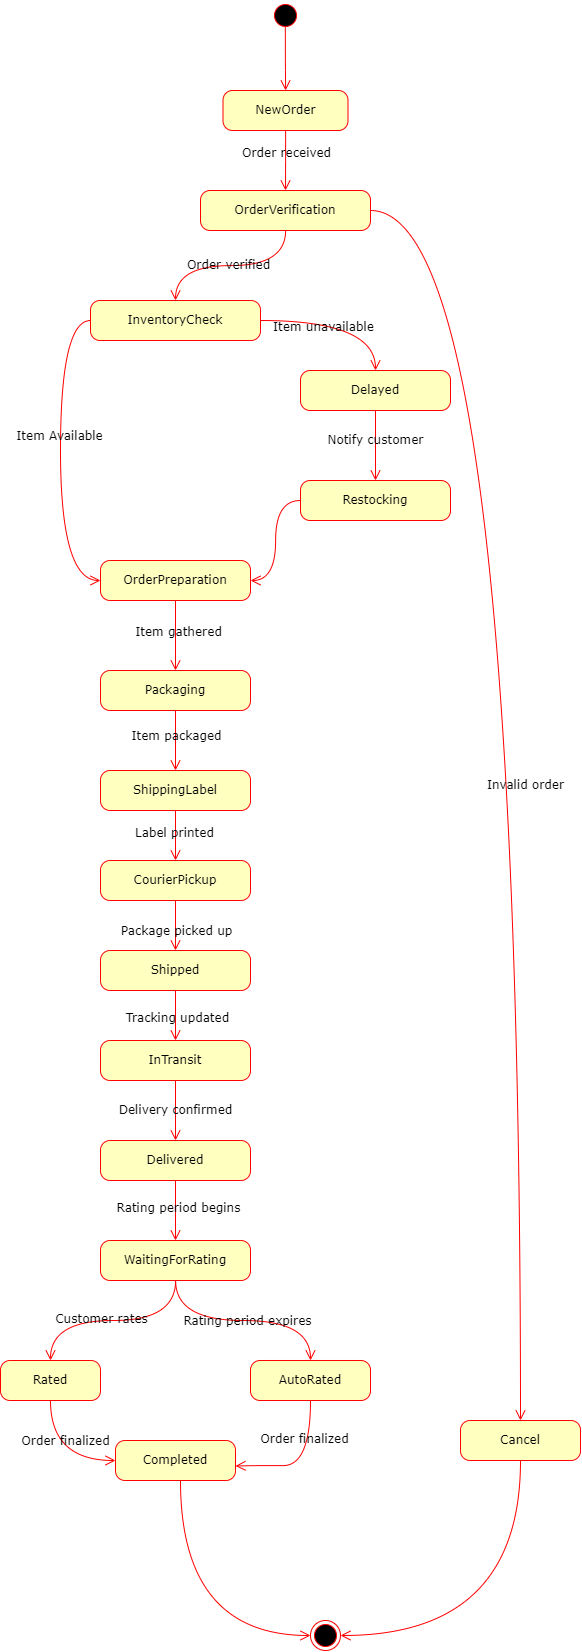

The diagram above was exported from draw.io. Its source (the exported page's mxGraphModel, read from the mxfile embedded in the PNG):
<mxGraphModel dx="1404" dy="1702" grid="1" gridSize="10" guides="1" tooltips="1" connect="1" arrows="1" fold="1" page="1" pageScale="1" pageWidth="900" pageHeight="1800" background="none" math="0" shadow="0">
  <root>
    <mxCell id="0" />
    <mxCell id="1" parent="0" />
    <mxCell id="9QHuHSOnxLbQXabaZG1r-6" style="edgeStyle=orthogonalEdgeStyle;shape=connector;rounded=1;orthogonalLoop=1;jettySize=auto;html=1;entryX=0.5;entryY=0;entryDx=0;entryDy=0;strokeColor=#ff0000;align=left;verticalAlign=middle;fontFamily=Verdana;fontSize=12;fontColor=default;labelBackgroundColor=none;endArrow=open;endSize=8;" edge="1" parent="1" source="382b91b5511bd0f7-6" target="9QHuHSOnxLbQXabaZG1r-5">
      <mxGeometry relative="1" as="geometry">
        <Array as="points">
          <mxPoint x="435" y="210" />
          <mxPoint x="435" y="210" />
        </Array>
      </mxGeometry>
    </mxCell>
    <mxCell id="9QHuHSOnxLbQXabaZG1r-7" value="Order received" style="edgeLabel;html=1;align=center;verticalAlign=middle;resizable=0;points=[];fontFamily=Verdana;fontSize=12;fontColor=default;labelBackgroundColor=none;" vertex="1" connectable="0" parent="9QHuHSOnxLbQXabaZG1r-6">
      <mxGeometry x="-0.2286" relative="1" as="geometry">
        <mxPoint as="offset" />
      </mxGeometry>
    </mxCell>
    <mxCell id="382b91b5511bd0f7-6" value="NewOrder" style="rounded=1;whiteSpace=wrap;html=1;arcSize=24;fillColor=#ffffc0;strokeColor=#ff0000;shadow=0;comic=0;labelBackgroundColor=none;fontFamily=Verdana;fontSize=12;fontColor=#000000;align=center;" parent="1" vertex="1">
      <mxGeometry x="372.5" y="150" width="125" height="40" as="geometry" />
    </mxCell>
    <mxCell id="2a3bc250acf0617d-9" style="edgeStyle=orthogonalEdgeStyle;html=1;labelBackgroundColor=none;endArrow=open;endSize=8;strokeColor=#ff0000;fontFamily=Verdana;fontSize=12;align=left;exitX=0.785;exitY=0.506;exitDx=0;exitDy=0;exitPerimeter=0;" parent="1" source="382b91b5511bd0f7-1" target="382b91b5511bd0f7-6" edge="1">
      <mxGeometry relative="1" as="geometry" />
    </mxCell>
    <mxCell id="9QHuHSOnxLbQXabaZG1r-56" style="edgeStyle=orthogonalEdgeStyle;shape=connector;curved=1;rounded=1;orthogonalLoop=1;jettySize=auto;html=1;entryX=1;entryY=0.5;entryDx=0;entryDy=0;strokeColor=#ff0000;align=left;verticalAlign=middle;fontFamily=Verdana;fontSize=12;fontColor=default;labelBackgroundColor=none;endArrow=open;endSize=8;exitX=0.5;exitY=1;exitDx=0;exitDy=0;" edge="1" parent="1" source="9QHuHSOnxLbQXabaZG1r-3" target="9QHuHSOnxLbQXabaZG1r-54">
      <mxGeometry relative="1" as="geometry">
        <Array as="points">
          <mxPoint x="670" y="1695" />
        </Array>
      </mxGeometry>
    </mxCell>
    <mxCell id="9QHuHSOnxLbQXabaZG1r-3" value="Cancel" style="rounded=1;whiteSpace=wrap;html=1;arcSize=24;fillColor=#ffffc0;strokeColor=#ff0000;shadow=0;comic=0;labelBackgroundColor=none;fontFamily=Verdana;fontSize=12;fontColor=#000000;align=center;" vertex="1" parent="1">
      <mxGeometry x="610" y="1480" width="120" height="40" as="geometry" />
    </mxCell>
    <mxCell id="9QHuHSOnxLbQXabaZG1r-9" style="edgeStyle=orthogonalEdgeStyle;shape=connector;rounded=1;orthogonalLoop=1;jettySize=auto;html=1;entryX=0.5;entryY=0;entryDx=0;entryDy=0;strokeColor=#ff0000;align=left;verticalAlign=middle;fontFamily=Verdana;fontSize=12;fontColor=default;labelBackgroundColor=none;endArrow=open;endSize=8;curved=1;" edge="1" parent="1" source="9QHuHSOnxLbQXabaZG1r-5" target="9QHuHSOnxLbQXabaZG1r-8">
      <mxGeometry relative="1" as="geometry" />
    </mxCell>
    <mxCell id="9QHuHSOnxLbQXabaZG1r-10" value="Order verified" style="edgeLabel;align=center;verticalAlign=middle;resizable=0;points=[];fontFamily=Verdana;fontSize=12;fontColor=default;labelBackgroundColor=none;labelBorderColor=none;textShadow=0;html=1;" vertex="1" connectable="0" parent="9QHuHSOnxLbQXabaZG1r-9">
      <mxGeometry x="0.0393" y="-1" relative="1" as="geometry">
        <mxPoint as="offset" />
      </mxGeometry>
    </mxCell>
    <mxCell id="9QHuHSOnxLbQXabaZG1r-57" style="edgeStyle=orthogonalEdgeStyle;shape=connector;curved=1;rounded=1;orthogonalLoop=1;jettySize=auto;html=1;strokeColor=#ff0000;align=left;verticalAlign=middle;fontFamily=Verdana;fontSize=12;fontColor=default;labelBackgroundColor=none;endArrow=open;endSize=8;entryX=0.5;entryY=0;entryDx=0;entryDy=0;" edge="1" parent="1" source="9QHuHSOnxLbQXabaZG1r-5" target="9QHuHSOnxLbQXabaZG1r-3">
      <mxGeometry relative="1" as="geometry">
        <mxPoint x="680" y="1470" as="targetPoint" />
        <Array as="points">
          <mxPoint x="670" y="270" />
        </Array>
      </mxGeometry>
    </mxCell>
    <mxCell id="9QHuHSOnxLbQXabaZG1r-58" value="Invalid order" style="edgeLabel;html=1;align=center;verticalAlign=middle;resizable=0;points=[];fontFamily=Verdana;fontSize=12;fontColor=default;labelBackgroundColor=none;" vertex="1" connectable="0" parent="9QHuHSOnxLbQXabaZG1r-57">
      <mxGeometry x="0.0666" y="4" relative="1" as="geometry">
        <mxPoint y="-1" as="offset" />
      </mxGeometry>
    </mxCell>
    <mxCell id="9QHuHSOnxLbQXabaZG1r-5" value="OrderVerification" style="rounded=1;whiteSpace=wrap;html=1;arcSize=24;fillColor=#ffffc0;strokeColor=#ff0000;shadow=0;comic=0;labelBackgroundColor=none;fontFamily=Verdana;fontSize=12;fontColor=#000000;align=center;" vertex="1" parent="1">
      <mxGeometry x="350" y="250" width="170" height="40" as="geometry" />
    </mxCell>
    <mxCell id="9QHuHSOnxLbQXabaZG1r-13" style="edgeStyle=orthogonalEdgeStyle;shape=connector;curved=1;rounded=1;orthogonalLoop=1;jettySize=auto;html=1;entryX=0.5;entryY=0;entryDx=0;entryDy=0;strokeColor=#ff0000;align=left;verticalAlign=middle;fontFamily=Verdana;fontSize=12;fontColor=default;labelBackgroundColor=none;endArrow=open;endSize=8;" edge="1" parent="1" source="9QHuHSOnxLbQXabaZG1r-8" target="9QHuHSOnxLbQXabaZG1r-11">
      <mxGeometry relative="1" as="geometry" />
    </mxCell>
    <mxCell id="9QHuHSOnxLbQXabaZG1r-14" value="Item unavailable" style="edgeLabel;html=1;align=center;verticalAlign=middle;resizable=0;points=[];fontFamily=Verdana;fontSize=12;fontColor=default;labelBackgroundColor=none;" vertex="1" connectable="0" parent="9QHuHSOnxLbQXabaZG1r-13">
      <mxGeometry x="-0.2495" y="-6" relative="1" as="geometry">
        <mxPoint as="offset" />
      </mxGeometry>
    </mxCell>
    <mxCell id="9QHuHSOnxLbQXabaZG1r-19" style="edgeStyle=orthogonalEdgeStyle;shape=connector;curved=1;rounded=1;orthogonalLoop=1;jettySize=auto;html=1;strokeColor=#ff0000;align=left;verticalAlign=middle;fontFamily=Verdana;fontSize=12;fontColor=default;labelBackgroundColor=none;endArrow=open;endSize=8;" edge="1" parent="1" source="9QHuHSOnxLbQXabaZG1r-8" target="9QHuHSOnxLbQXabaZG1r-18">
      <mxGeometry relative="1" as="geometry">
        <Array as="points">
          <mxPoint x="210" y="380" />
          <mxPoint x="210" y="640" />
        </Array>
      </mxGeometry>
    </mxCell>
    <mxCell id="9QHuHSOnxLbQXabaZG1r-20" value="Item Available" style="edgeLabel;html=1;align=center;verticalAlign=middle;resizable=0;points=[];fontFamily=Verdana;fontSize=12;fontColor=default;labelBackgroundColor=none;" vertex="1" connectable="0" parent="9QHuHSOnxLbQXabaZG1r-19">
      <mxGeometry x="-0.1215" y="-2" relative="1" as="geometry">
        <mxPoint as="offset" />
      </mxGeometry>
    </mxCell>
    <mxCell id="9QHuHSOnxLbQXabaZG1r-8" value="InventoryCheck" style="rounded=1;whiteSpace=wrap;html=1;arcSize=24;fillColor=#ffffc0;strokeColor=#ff0000;shadow=0;comic=0;labelBackgroundColor=none;fontFamily=Verdana;fontSize=12;fontColor=#000000;align=center;" vertex="1" parent="1">
      <mxGeometry x="240" y="360" width="170" height="40" as="geometry" />
    </mxCell>
    <mxCell id="9QHuHSOnxLbQXabaZG1r-16" style="edgeStyle=orthogonalEdgeStyle;shape=connector;curved=1;rounded=1;orthogonalLoop=1;jettySize=auto;html=1;entryX=0.5;entryY=0;entryDx=0;entryDy=0;strokeColor=#ff0000;align=left;verticalAlign=middle;fontFamily=Verdana;fontSize=12;fontColor=default;labelBackgroundColor=none;endArrow=open;endSize=8;" edge="1" parent="1" source="9QHuHSOnxLbQXabaZG1r-11" target="9QHuHSOnxLbQXabaZG1r-15">
      <mxGeometry relative="1" as="geometry" />
    </mxCell>
    <mxCell id="9QHuHSOnxLbQXabaZG1r-17" value="Notify customer" style="edgeLabel;html=1;align=center;verticalAlign=middle;resizable=0;points=[];fontFamily=Verdana;fontSize=12;fontColor=default;labelBackgroundColor=none;" vertex="1" connectable="0" parent="9QHuHSOnxLbQXabaZG1r-16">
      <mxGeometry x="-0.1492" y="-1" relative="1" as="geometry">
        <mxPoint as="offset" />
      </mxGeometry>
    </mxCell>
    <mxCell id="9QHuHSOnxLbQXabaZG1r-11" value="Delayed" style="rounded=1;whiteSpace=wrap;html=1;arcSize=24;fillColor=#ffffc0;strokeColor=#ff0000;shadow=0;comic=0;labelBackgroundColor=none;fontFamily=Verdana;fontSize=12;fontColor=#000000;align=center;" vertex="1" parent="1">
      <mxGeometry x="450" y="430" width="150" height="40" as="geometry" />
    </mxCell>
    <mxCell id="9QHuHSOnxLbQXabaZG1r-21" style="edgeStyle=orthogonalEdgeStyle;shape=connector;curved=1;rounded=1;orthogonalLoop=1;jettySize=auto;html=1;entryX=1;entryY=0.5;entryDx=0;entryDy=0;strokeColor=#ff0000;align=left;verticalAlign=middle;fontFamily=Verdana;fontSize=12;fontColor=default;labelBackgroundColor=none;endArrow=open;endSize=8;" edge="1" parent="1" source="9QHuHSOnxLbQXabaZG1r-15" target="9QHuHSOnxLbQXabaZG1r-18">
      <mxGeometry relative="1" as="geometry" />
    </mxCell>
    <mxCell id="9QHuHSOnxLbQXabaZG1r-15" value="Restocking" style="rounded=1;whiteSpace=wrap;html=1;arcSize=24;fillColor=#ffffc0;strokeColor=#ff0000;shadow=0;comic=0;labelBackgroundColor=none;fontFamily=Verdana;fontSize=12;fontColor=#000000;align=center;" vertex="1" parent="1">
      <mxGeometry x="450" y="540" width="150" height="40" as="geometry" />
    </mxCell>
    <mxCell id="9QHuHSOnxLbQXabaZG1r-23" style="edgeStyle=orthogonalEdgeStyle;shape=connector;curved=1;rounded=1;orthogonalLoop=1;jettySize=auto;html=1;strokeColor=#ff0000;align=left;verticalAlign=middle;fontFamily=Verdana;fontSize=12;fontColor=default;labelBackgroundColor=none;endArrow=open;endSize=8;" edge="1" parent="1" source="9QHuHSOnxLbQXabaZG1r-18" target="9QHuHSOnxLbQXabaZG1r-22">
      <mxGeometry relative="1" as="geometry" />
    </mxCell>
    <mxCell id="9QHuHSOnxLbQXabaZG1r-24" value="Item gathered" style="edgeLabel;html=1;align=center;verticalAlign=middle;resizable=0;points=[];fontFamily=Verdana;fontSize=12;fontColor=default;labelBackgroundColor=none;" vertex="1" connectable="0" parent="9QHuHSOnxLbQXabaZG1r-23">
      <mxGeometry x="-0.0999" y="2" relative="1" as="geometry">
        <mxPoint as="offset" />
      </mxGeometry>
    </mxCell>
    <mxCell id="9QHuHSOnxLbQXabaZG1r-18" value="OrderPreparation" style="rounded=1;whiteSpace=wrap;html=1;arcSize=24;fillColor=#ffffc0;strokeColor=#ff0000;shadow=0;comic=0;labelBackgroundColor=none;fontFamily=Verdana;fontSize=12;fontColor=#000000;align=center;" vertex="1" parent="1">
      <mxGeometry x="250" y="620" width="150" height="40" as="geometry" />
    </mxCell>
    <mxCell id="9QHuHSOnxLbQXabaZG1r-26" style="edgeStyle=orthogonalEdgeStyle;shape=connector;curved=1;rounded=1;orthogonalLoop=1;jettySize=auto;html=1;entryX=0.5;entryY=0;entryDx=0;entryDy=0;strokeColor=#ff0000;align=left;verticalAlign=middle;fontFamily=Verdana;fontSize=12;fontColor=default;labelBackgroundColor=none;endArrow=open;endSize=8;" edge="1" parent="1" source="9QHuHSOnxLbQXabaZG1r-22" target="9QHuHSOnxLbQXabaZG1r-25">
      <mxGeometry relative="1" as="geometry" />
    </mxCell>
    <mxCell id="9QHuHSOnxLbQXabaZG1r-27" value="Item packaged" style="edgeLabel;html=1;align=center;verticalAlign=middle;resizable=0;points=[];fontFamily=Verdana;fontSize=12;fontColor=default;labelBackgroundColor=none;" vertex="1" connectable="0" parent="9QHuHSOnxLbQXabaZG1r-26">
      <mxGeometry x="-0.2142" relative="1" as="geometry">
        <mxPoint as="offset" />
      </mxGeometry>
    </mxCell>
    <mxCell id="9QHuHSOnxLbQXabaZG1r-22" value="Packaging" style="rounded=1;whiteSpace=wrap;html=1;arcSize=24;fillColor=#ffffc0;strokeColor=#ff0000;shadow=0;comic=0;labelBackgroundColor=none;fontFamily=Verdana;fontSize=12;fontColor=#000000;align=center;" vertex="1" parent="1">
      <mxGeometry x="250" y="730" width="150" height="40" as="geometry" />
    </mxCell>
    <mxCell id="9QHuHSOnxLbQXabaZG1r-29" style="edgeStyle=orthogonalEdgeStyle;shape=connector;curved=1;rounded=1;orthogonalLoop=1;jettySize=auto;html=1;entryX=0.5;entryY=0;entryDx=0;entryDy=0;strokeColor=#ff0000;align=left;verticalAlign=middle;fontFamily=Verdana;fontSize=12;fontColor=default;labelBackgroundColor=none;endArrow=open;endSize=8;" edge="1" parent="1" source="9QHuHSOnxLbQXabaZG1r-25" target="9QHuHSOnxLbQXabaZG1r-28">
      <mxGeometry relative="1" as="geometry" />
    </mxCell>
    <mxCell id="9QHuHSOnxLbQXabaZG1r-30" value="Label printed" style="edgeLabel;html=1;align=center;verticalAlign=middle;resizable=0;points=[];fontFamily=Verdana;fontSize=12;fontColor=default;labelBackgroundColor=none;" vertex="1" connectable="0" parent="9QHuHSOnxLbQXabaZG1r-29">
      <mxGeometry x="-0.1399" y="-2" relative="1" as="geometry">
        <mxPoint as="offset" />
      </mxGeometry>
    </mxCell>
    <mxCell id="9QHuHSOnxLbQXabaZG1r-25" value="ShippingLabel" style="rounded=1;whiteSpace=wrap;html=1;arcSize=24;fillColor=#ffffc0;strokeColor=#ff0000;shadow=0;comic=0;labelBackgroundColor=none;fontFamily=Verdana;fontSize=12;fontColor=#000000;align=center;" vertex="1" parent="1">
      <mxGeometry x="250" y="830" width="150" height="40" as="geometry" />
    </mxCell>
    <mxCell id="9QHuHSOnxLbQXabaZG1r-32" style="edgeStyle=orthogonalEdgeStyle;shape=connector;curved=1;rounded=1;orthogonalLoop=1;jettySize=auto;html=1;entryX=0.5;entryY=0;entryDx=0;entryDy=0;strokeColor=#ff0000;align=left;verticalAlign=middle;fontFamily=Verdana;fontSize=12;fontColor=default;labelBackgroundColor=none;endArrow=open;endSize=8;" edge="1" parent="1" source="9QHuHSOnxLbQXabaZG1r-28" target="9QHuHSOnxLbQXabaZG1r-31">
      <mxGeometry relative="1" as="geometry" />
    </mxCell>
    <mxCell id="9QHuHSOnxLbQXabaZG1r-33" value="Package picked up" style="edgeLabel;html=1;align=center;verticalAlign=middle;resizable=0;points=[];fontFamily=Verdana;fontSize=12;fontColor=default;labelBackgroundColor=none;" vertex="1" connectable="0" parent="9QHuHSOnxLbQXabaZG1r-32">
      <mxGeometry x="-0.3743" relative="1" as="geometry">
        <mxPoint y="14" as="offset" />
      </mxGeometry>
    </mxCell>
    <mxCell id="9QHuHSOnxLbQXabaZG1r-28" value="CourierPickup" style="rounded=1;whiteSpace=wrap;html=1;arcSize=24;fillColor=#ffffc0;strokeColor=#ff0000;shadow=0;comic=0;labelBackgroundColor=none;fontFamily=Verdana;fontSize=12;fontColor=#000000;align=center;" vertex="1" parent="1">
      <mxGeometry x="250" y="920" width="150" height="40" as="geometry" />
    </mxCell>
    <mxCell id="9QHuHSOnxLbQXabaZG1r-35" style="edgeStyle=orthogonalEdgeStyle;shape=connector;curved=1;rounded=1;orthogonalLoop=1;jettySize=auto;html=1;entryX=0.5;entryY=0;entryDx=0;entryDy=0;strokeColor=#ff0000;align=left;verticalAlign=middle;fontFamily=Verdana;fontSize=12;fontColor=default;labelBackgroundColor=none;endArrow=open;endSize=8;" edge="1" parent="1" source="9QHuHSOnxLbQXabaZG1r-31" target="9QHuHSOnxLbQXabaZG1r-34">
      <mxGeometry relative="1" as="geometry" />
    </mxCell>
    <mxCell id="9QHuHSOnxLbQXabaZG1r-36" value="Tracking updated" style="edgeLabel;html=1;align=center;verticalAlign=middle;resizable=0;points=[];fontFamily=Verdana;fontSize=12;fontColor=default;labelBackgroundColor=none;" vertex="1" connectable="0" parent="9QHuHSOnxLbQXabaZG1r-35">
      <mxGeometry x="0.0257" y="1" relative="1" as="geometry">
        <mxPoint as="offset" />
      </mxGeometry>
    </mxCell>
    <mxCell id="9QHuHSOnxLbQXabaZG1r-31" value="Shipped" style="rounded=1;whiteSpace=wrap;html=1;arcSize=24;fillColor=#ffffc0;strokeColor=#ff0000;shadow=0;comic=0;labelBackgroundColor=none;fontFamily=Verdana;fontSize=12;fontColor=#000000;align=center;" vertex="1" parent="1">
      <mxGeometry x="250" y="1010" width="150" height="40" as="geometry" />
    </mxCell>
    <mxCell id="9QHuHSOnxLbQXabaZG1r-38" style="edgeStyle=orthogonalEdgeStyle;shape=connector;curved=1;rounded=1;orthogonalLoop=1;jettySize=auto;html=1;strokeColor=#ff0000;align=left;verticalAlign=middle;fontFamily=Verdana;fontSize=12;fontColor=default;labelBackgroundColor=none;endArrow=open;endSize=8;" edge="1" parent="1" source="9QHuHSOnxLbQXabaZG1r-34" target="9QHuHSOnxLbQXabaZG1r-37">
      <mxGeometry relative="1" as="geometry" />
    </mxCell>
    <mxCell id="9QHuHSOnxLbQXabaZG1r-39" value="Delivery confirmed" style="edgeLabel;html=1;align=center;verticalAlign=middle;resizable=0;points=[];fontFamily=Verdana;fontSize=12;fontColor=default;labelBackgroundColor=none;" vertex="1" connectable="0" parent="9QHuHSOnxLbQXabaZG1r-38">
      <mxGeometry x="-0.0157" y="-1" relative="1" as="geometry">
        <mxPoint as="offset" />
      </mxGeometry>
    </mxCell>
    <mxCell id="9QHuHSOnxLbQXabaZG1r-34" value="InTransit" style="rounded=1;whiteSpace=wrap;html=1;arcSize=24;fillColor=#ffffc0;strokeColor=#ff0000;shadow=0;comic=0;labelBackgroundColor=none;fontFamily=Verdana;fontSize=12;fontColor=#000000;align=center;" vertex="1" parent="1">
      <mxGeometry x="250" y="1100" width="150" height="40" as="geometry" />
    </mxCell>
    <mxCell id="9QHuHSOnxLbQXabaZG1r-41" style="edgeStyle=orthogonalEdgeStyle;shape=connector;curved=1;rounded=1;orthogonalLoop=1;jettySize=auto;html=1;entryX=0.5;entryY=0;entryDx=0;entryDy=0;strokeColor=#ff0000;align=left;verticalAlign=middle;fontFamily=Verdana;fontSize=12;fontColor=default;labelBackgroundColor=none;endArrow=open;endSize=8;" edge="1" parent="1" source="9QHuHSOnxLbQXabaZG1r-37" target="9QHuHSOnxLbQXabaZG1r-40">
      <mxGeometry relative="1" as="geometry" />
    </mxCell>
    <mxCell id="9QHuHSOnxLbQXabaZG1r-42" value="Rating period begins" style="edgeLabel;html=1;align=center;verticalAlign=middle;resizable=0;points=[];fontFamily=Verdana;fontSize=12;fontColor=default;labelBackgroundColor=none;" vertex="1" connectable="0" parent="9QHuHSOnxLbQXabaZG1r-41">
      <mxGeometry x="-0.0985" y="2" relative="1" as="geometry">
        <mxPoint as="offset" />
      </mxGeometry>
    </mxCell>
    <mxCell id="9QHuHSOnxLbQXabaZG1r-37" value="Delivered" style="rounded=1;whiteSpace=wrap;html=1;arcSize=24;fillColor=#ffffc0;strokeColor=#ff0000;shadow=0;comic=0;labelBackgroundColor=none;fontFamily=Verdana;fontSize=12;fontColor=#000000;align=center;" vertex="1" parent="1">
      <mxGeometry x="250" y="1200" width="150" height="40" as="geometry" />
    </mxCell>
    <mxCell id="9QHuHSOnxLbQXabaZG1r-45" style="edgeStyle=orthogonalEdgeStyle;shape=connector;curved=1;rounded=1;orthogonalLoop=1;jettySize=auto;html=1;entryX=0.5;entryY=0;entryDx=0;entryDy=0;strokeColor=#ff0000;align=left;verticalAlign=middle;fontFamily=Verdana;fontSize=12;fontColor=default;labelBackgroundColor=none;endArrow=open;endSize=8;" edge="1" parent="1" source="9QHuHSOnxLbQXabaZG1r-40" target="9QHuHSOnxLbQXabaZG1r-43">
      <mxGeometry relative="1" as="geometry" />
    </mxCell>
    <mxCell id="9QHuHSOnxLbQXabaZG1r-47" value="Customer rates" style="edgeLabel;html=1;align=center;verticalAlign=middle;resizable=0;points=[];fontFamily=Verdana;fontSize=12;fontColor=default;labelBackgroundColor=none;" vertex="1" connectable="0" parent="9QHuHSOnxLbQXabaZG1r-45">
      <mxGeometry x="0.1292" y="-2" relative="1" as="geometry">
        <mxPoint as="offset" />
      </mxGeometry>
    </mxCell>
    <mxCell id="9QHuHSOnxLbQXabaZG1r-46" style="edgeStyle=orthogonalEdgeStyle;shape=connector;curved=1;rounded=1;orthogonalLoop=1;jettySize=auto;html=1;strokeColor=#ff0000;align=left;verticalAlign=middle;fontFamily=Verdana;fontSize=12;fontColor=default;labelBackgroundColor=none;endArrow=open;endSize=8;" edge="1" parent="1" source="9QHuHSOnxLbQXabaZG1r-40" target="9QHuHSOnxLbQXabaZG1r-44">
      <mxGeometry relative="1" as="geometry" />
    </mxCell>
    <mxCell id="9QHuHSOnxLbQXabaZG1r-48" value="Rating period expires" style="edgeLabel;html=1;align=center;verticalAlign=middle;resizable=0;points=[];fontFamily=Verdana;fontSize=12;fontColor=default;labelBackgroundColor=none;" vertex="1" connectable="0" parent="9QHuHSOnxLbQXabaZG1r-46">
      <mxGeometry x="0.0337" relative="1" as="geometry">
        <mxPoint as="offset" />
      </mxGeometry>
    </mxCell>
    <mxCell id="9QHuHSOnxLbQXabaZG1r-40" value="WaitingForRating" style="rounded=1;whiteSpace=wrap;html=1;arcSize=24;fillColor=#ffffc0;strokeColor=#ff0000;shadow=0;comic=0;labelBackgroundColor=none;fontFamily=Verdana;fontSize=12;fontColor=#000000;align=center;" vertex="1" parent="1">
      <mxGeometry x="250" y="1300" width="150" height="40" as="geometry" />
    </mxCell>
    <mxCell id="9QHuHSOnxLbQXabaZG1r-50" style="edgeStyle=orthogonalEdgeStyle;shape=connector;curved=1;rounded=1;orthogonalLoop=1;jettySize=auto;html=1;entryX=0;entryY=0.5;entryDx=0;entryDy=0;strokeColor=#ff0000;align=left;verticalAlign=middle;fontFamily=Verdana;fontSize=12;fontColor=default;labelBackgroundColor=none;endArrow=open;endSize=8;" edge="1" parent="1" source="9QHuHSOnxLbQXabaZG1r-43" target="9QHuHSOnxLbQXabaZG1r-49">
      <mxGeometry relative="1" as="geometry">
        <Array as="points">
          <mxPoint x="200" y="1520" />
        </Array>
      </mxGeometry>
    </mxCell>
    <mxCell id="9QHuHSOnxLbQXabaZG1r-52" value="Order finalized" style="edgeLabel;html=1;align=center;verticalAlign=middle;resizable=0;points=[];fontFamily=Verdana;fontSize=12;fontColor=default;labelBackgroundColor=none;" vertex="1" connectable="0" parent="9QHuHSOnxLbQXabaZG1r-50">
      <mxGeometry x="-0.3441" y="14" relative="1" as="geometry">
        <mxPoint as="offset" />
      </mxGeometry>
    </mxCell>
    <mxCell id="9QHuHSOnxLbQXabaZG1r-43" value="Rated" style="rounded=1;whiteSpace=wrap;html=1;arcSize=24;fillColor=#ffffc0;strokeColor=#ff0000;shadow=0;comic=0;labelBackgroundColor=none;fontFamily=Verdana;fontSize=12;fontColor=#000000;align=center;" vertex="1" parent="1">
      <mxGeometry x="150" y="1420" width="100" height="40" as="geometry" />
    </mxCell>
    <mxCell id="9QHuHSOnxLbQXabaZG1r-44" value="AutoRated" style="rounded=1;whiteSpace=wrap;html=1;arcSize=24;fillColor=#ffffc0;strokeColor=#ff0000;shadow=0;comic=0;labelBackgroundColor=none;fontFamily=Verdana;fontSize=12;fontColor=#000000;align=center;" vertex="1" parent="1">
      <mxGeometry x="400" y="1420" width="120" height="40" as="geometry" />
    </mxCell>
    <mxCell id="9QHuHSOnxLbQXabaZG1r-55" style="edgeStyle=orthogonalEdgeStyle;shape=connector;curved=1;rounded=1;orthogonalLoop=1;jettySize=auto;html=1;entryX=0;entryY=0.5;entryDx=0;entryDy=0;strokeColor=#ff0000;align=left;verticalAlign=middle;fontFamily=Verdana;fontSize=12;fontColor=default;labelBackgroundColor=none;endArrow=open;endSize=8;" edge="1" parent="1" source="9QHuHSOnxLbQXabaZG1r-49" target="9QHuHSOnxLbQXabaZG1r-54">
      <mxGeometry relative="1" as="geometry">
        <Array as="points">
          <mxPoint x="330" y="1695" />
        </Array>
      </mxGeometry>
    </mxCell>
    <mxCell id="9QHuHSOnxLbQXabaZG1r-49" value="Completed" style="rounded=1;whiteSpace=wrap;html=1;arcSize=24;fillColor=#ffffc0;strokeColor=#ff0000;shadow=0;comic=0;labelBackgroundColor=none;fontFamily=Verdana;fontSize=12;fontColor=#000000;align=center;" vertex="1" parent="1">
      <mxGeometry x="265" y="1500" width="120" height="40" as="geometry" />
    </mxCell>
    <mxCell id="9QHuHSOnxLbQXabaZG1r-51" style="edgeStyle=orthogonalEdgeStyle;shape=connector;curved=1;rounded=1;orthogonalLoop=1;jettySize=auto;html=1;entryX=1;entryY=0.637;entryDx=0;entryDy=0;entryPerimeter=0;strokeColor=#ff0000;align=left;verticalAlign=middle;fontFamily=Verdana;fontSize=12;fontColor=default;labelBackgroundColor=none;endArrow=open;endSize=8;" edge="1" parent="1" source="9QHuHSOnxLbQXabaZG1r-44" target="9QHuHSOnxLbQXabaZG1r-49">
      <mxGeometry relative="1" as="geometry">
        <Array as="points">
          <mxPoint x="460" y="1525" />
          <mxPoint x="405" y="1525" />
        </Array>
      </mxGeometry>
    </mxCell>
    <mxCell id="9QHuHSOnxLbQXabaZG1r-53" value="Order finalized" style="edgeLabel;html=1;align=center;verticalAlign=middle;resizable=0;points=[];fontFamily=Verdana;fontSize=12;fontColor=default;labelBackgroundColor=none;" vertex="1" connectable="0" parent="9QHuHSOnxLbQXabaZG1r-51">
      <mxGeometry x="-0.4501" y="-7" relative="1" as="geometry">
        <mxPoint as="offset" />
      </mxGeometry>
    </mxCell>
    <mxCell id="9QHuHSOnxLbQXabaZG1r-54" value="" style="ellipse;html=1;shape=endState;fillColor=#000000;strokeColor=#ff0000;fontFamily=Verdana;fontSize=12;fontColor=default;labelBackgroundColor=none;" vertex="1" parent="1">
      <mxGeometry x="460" y="1680" width="30" height="30" as="geometry" />
    </mxCell>
    <mxCell id="382b91b5511bd0f7-1" value="" style="ellipse;html=1;shape=startState;fillColor=#000000;strokeColor=#ff0000;rounded=1;shadow=0;comic=0;labelBackgroundColor=none;fontFamily=Verdana;fontSize=12;fontColor=#000000;align=center;direction=south;" parent="1" vertex="1">
      <mxGeometry x="420" y="60" width="30" height="30" as="geometry" />
    </mxCell>
  </root>
</mxGraphModel>